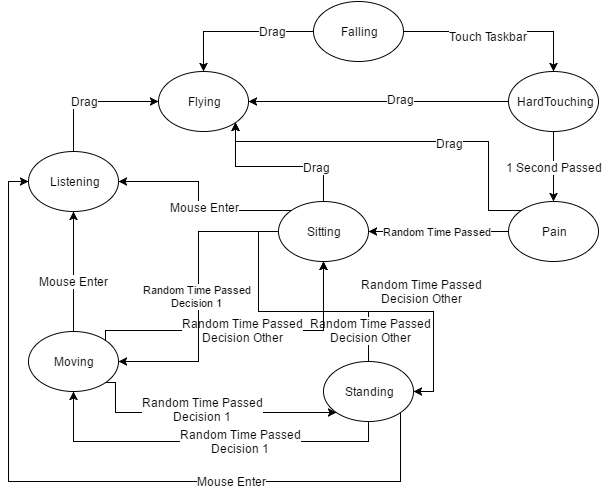

The diagram above was exported from draw.io. Its source (the exported page's mxGraphModel, read from the mxfile embedded in the PNG):
<mxGraphModel dx="1046" dy="530" grid="1" gridSize="10" guides="1" tooltips="1" connect="1" arrows="1" fold="1" page="1" pageScale="1" pageWidth="850" pageHeight="1100" background="#ffffff" math="0" shadow="0">
  <root>
    <mxCell id="0" />
    <mxCell id="1" parent="0" />
    <mxCell id="3a0a6928bae828db-11" style="edgeStyle=orthogonalEdgeStyle;rounded=0;html=1;exitX=1;exitY=0.5;entryX=0.5;entryY=0;jettySize=auto;orthogonalLoop=1;" edge="1" parent="1" source="3a0a6928bae828db-1" target="3a0a6928bae828db-8">
      <mxGeometry relative="1" as="geometry" />
    </mxCell>
    <mxCell id="3a0a6928bae828db-12" value="Touch Taskbar" style="text;html=1;resizable=0;points=[];align=center;verticalAlign=middle;labelBackgroundColor=#ffffff;" vertex="1" connectable="0" parent="3a0a6928bae828db-11">
      <mxGeometry x="-0.1179" y="-4" relative="1" as="geometry">
        <mxPoint as="offset" />
      </mxGeometry>
    </mxCell>
    <mxCell id="3a0a6928bae828db-13" style="edgeStyle=orthogonalEdgeStyle;rounded=0;html=1;exitX=0;exitY=0.5;entryX=0.5;entryY=0;jettySize=auto;orthogonalLoop=1;" edge="1" parent="1" source="3a0a6928bae828db-1" target="3a0a6928bae828db-5">
      <mxGeometry relative="1" as="geometry" />
    </mxCell>
    <mxCell id="3a0a6928bae828db-14" value="Drag" style="text;html=1;resizable=0;points=[];align=center;verticalAlign=middle;labelBackgroundColor=#ffffff;" vertex="1" connectable="0" parent="3a0a6928bae828db-13">
      <mxGeometry x="-0.4373" y="-1" relative="1" as="geometry">
        <mxPoint as="offset" />
      </mxGeometry>
    </mxCell>
    <mxCell id="3a0a6928bae828db-1" value="Falling" style="ellipse;whiteSpace=wrap;html=1;" vertex="1" parent="1">
      <mxGeometry x="515" y="80" width="90" height="60" as="geometry" />
    </mxCell>
    <mxCell id="3a0a6928bae828db-41" style="edgeStyle=orthogonalEdgeStyle;rounded=0;html=1;exitX=0.5;exitY=1;entryX=0.5;entryY=1;jettySize=auto;orthogonalLoop=1;" edge="1" parent="1" source="3a0a6928bae828db-3" target="3a0a6928bae828db-4">
      <mxGeometry relative="1" as="geometry" />
    </mxCell>
    <mxCell id="3a0a6928bae828db-42" value="Random Time Passed&lt;div&gt;Decision 1&lt;/div&gt;" style="text;html=1;resizable=0;points=[];align=center;verticalAlign=middle;labelBackgroundColor=#ffffff;" vertex="1" connectable="0" parent="3a0a6928bae828db-41">
      <mxGeometry x="-0.1749" relative="1" as="geometry">
        <mxPoint as="offset" />
      </mxGeometry>
    </mxCell>
    <mxCell id="3a0a6928bae828db-43" style="edgeStyle=orthogonalEdgeStyle;rounded=0;html=1;exitX=0.5;exitY=0;entryX=0.5;entryY=1;jettySize=auto;orthogonalLoop=1;" edge="1" parent="1" source="3a0a6928bae828db-3" target="3a0a6928bae828db-23">
      <mxGeometry relative="1" as="geometry" />
    </mxCell>
    <mxCell id="3a0a6928bae828db-46" value="Random Time Passed&lt;div&gt;Decision Other&lt;/div&gt;" style="text;html=1;resizable=0;points=[];align=center;verticalAlign=middle;labelBackgroundColor=#ffffff;" vertex="1" connectable="0" parent="3a0a6928bae828db-43">
      <mxGeometry x="-0.5722" y="1" relative="1" as="geometry">
        <mxPoint as="offset" />
      </mxGeometry>
    </mxCell>
    <mxCell id="3a0a6928bae828db-49" style="edgeStyle=orthogonalEdgeStyle;rounded=0;html=1;exitX=1;exitY=1;entryX=0;entryY=0.5;jettySize=auto;orthogonalLoop=1;" edge="1" parent="1" source="3a0a6928bae828db-3" target="3a0a6928bae828db-7">
      <mxGeometry relative="1" as="geometry">
        <Array as="points">
          <mxPoint x="602" y="560" />
          <mxPoint x="210" y="560" />
          <mxPoint x="210" y="260" />
        </Array>
      </mxGeometry>
    </mxCell>
    <mxCell id="3a0a6928bae828db-50" value="Mouse Enter" style="text;html=1;resizable=0;points=[];align=center;verticalAlign=middle;labelBackgroundColor=#ffffff;" vertex="1" connectable="0" parent="3a0a6928bae828db-49">
      <mxGeometry x="-0.3849" y="-1" relative="1" as="geometry">
        <mxPoint as="offset" />
      </mxGeometry>
    </mxCell>
    <mxCell id="3a0a6928bae828db-3" value="Standing" style="ellipse;whiteSpace=wrap;html=1;" vertex="1" parent="1">
      <mxGeometry x="525" y="440" width="90" height="60" as="geometry" />
    </mxCell>
    <mxCell id="3a0a6928bae828db-35" style="edgeStyle=orthogonalEdgeStyle;rounded=0;html=1;exitX=1;exitY=1;entryX=0;entryY=1;jettySize=auto;orthogonalLoop=1;" edge="1" parent="1" source="3a0a6928bae828db-4" target="3a0a6928bae828db-3">
      <mxGeometry relative="1" as="geometry">
        <Array as="points">
          <mxPoint x="317" y="461" />
        </Array>
      </mxGeometry>
    </mxCell>
    <mxCell id="3a0a6928bae828db-36" value="Random Time Passed&lt;div&gt;Decision 1&lt;/div&gt;" style="text;html=1;resizable=0;points=[];align=center;verticalAlign=middle;labelBackgroundColor=#ffffff;" vertex="1" connectable="0" parent="3a0a6928bae828db-35">
      <mxGeometry x="-0.0494" y="3" relative="1" as="geometry">
        <mxPoint as="offset" />
      </mxGeometry>
    </mxCell>
    <mxCell id="3a0a6928bae828db-39" style="edgeStyle=orthogonalEdgeStyle;rounded=0;html=1;exitX=1;exitY=0;entryX=0.5;entryY=1;jettySize=auto;orthogonalLoop=1;" edge="1" parent="1" source="3a0a6928bae828db-4" target="3a0a6928bae828db-23">
      <mxGeometry relative="1" as="geometry">
        <Array as="points">
          <mxPoint x="525" y="409" />
        </Array>
      </mxGeometry>
    </mxCell>
    <mxCell id="3a0a6928bae828db-40" value="Random Time Passed&lt;div&gt;Decision Other&lt;/div&gt;" style="text;html=1;resizable=0;points=[];align=center;verticalAlign=middle;labelBackgroundColor=#ffffff;" vertex="1" connectable="0" parent="3a0a6928bae828db-39">
      <mxGeometry x="-0.0331" relative="1" as="geometry">
        <mxPoint as="offset" />
      </mxGeometry>
    </mxCell>
    <mxCell id="3a0a6928bae828db-47" style="edgeStyle=orthogonalEdgeStyle;rounded=0;html=1;exitX=0.5;exitY=0;entryX=0.5;entryY=1;jettySize=auto;orthogonalLoop=1;" edge="1" parent="1" source="3a0a6928bae828db-4" target="3a0a6928bae828db-7">
      <mxGeometry relative="1" as="geometry" />
    </mxCell>
    <mxCell id="3a0a6928bae828db-48" value="Mouse Enter" style="text;html=1;resizable=0;points=[];align=center;verticalAlign=middle;labelBackgroundColor=#ffffff;" vertex="1" connectable="0" parent="3a0a6928bae828db-47">
      <mxGeometry x="-0.1567" y="2" relative="1" as="geometry">
        <mxPoint as="offset" />
      </mxGeometry>
    </mxCell>
    <mxCell id="3a0a6928bae828db-4" value="Moving" style="ellipse;whiteSpace=wrap;html=1;" vertex="1" parent="1">
      <mxGeometry x="230" y="410" width="90" height="60" as="geometry" />
    </mxCell>
    <mxCell id="3a0a6928bae828db-5" value="Flying" style="ellipse;whiteSpace=wrap;html=1;" vertex="1" parent="1">
      <mxGeometry x="360" y="150" width="90" height="60" as="geometry" />
    </mxCell>
    <mxCell id="3a0a6928bae828db-24" value="Random Time Passed" style="edgeStyle=orthogonalEdgeStyle;rounded=0;html=1;exitX=0;exitY=0.5;entryX=1;entryY=0.5;jettySize=auto;orthogonalLoop=1;" edge="1" parent="1" source="3a0a6928bae828db-6" target="3a0a6928bae828db-23">
      <mxGeometry relative="1" as="geometry" />
    </mxCell>
    <mxCell id="3a0a6928bae828db-25" style="edgeStyle=orthogonalEdgeStyle;rounded=0;html=1;exitX=0;exitY=0;entryX=1;entryY=1;jettySize=auto;orthogonalLoop=1;" edge="1" parent="1" source="3a0a6928bae828db-6" target="3a0a6928bae828db-5">
      <mxGeometry relative="1" as="geometry">
        <Array as="points">
          <mxPoint x="690" y="289" />
          <mxPoint x="690" y="220" />
          <mxPoint x="437" y="220" />
        </Array>
      </mxGeometry>
    </mxCell>
    <mxCell id="3a0a6928bae828db-26" value="Drag" style="text;html=1;resizable=0;points=[];align=center;verticalAlign=middle;labelBackgroundColor=#ffffff;" vertex="1" connectable="0" parent="3a0a6928bae828db-25">
      <mxGeometry x="-0.2396" y="1" relative="1" as="geometry">
        <mxPoint as="offset" />
      </mxGeometry>
    </mxCell>
    <mxCell id="3a0a6928bae828db-6" value="Pain" style="ellipse;whiteSpace=wrap;html=1;" vertex="1" parent="1">
      <mxGeometry x="710" y="280" width="90" height="60" as="geometry" />
    </mxCell>
    <mxCell id="3a0a6928bae828db-52" style="edgeStyle=orthogonalEdgeStyle;rounded=0;html=1;exitX=0.5;exitY=0;entryX=0;entryY=0.5;jettySize=auto;orthogonalLoop=1;" edge="1" parent="1" source="3a0a6928bae828db-7" target="3a0a6928bae828db-5">
      <mxGeometry relative="1" as="geometry" />
    </mxCell>
    <mxCell id="3a0a6928bae828db-53" value="Drag" style="text;html=1;resizable=0;points=[];align=center;verticalAlign=middle;labelBackgroundColor=#ffffff;" vertex="1" connectable="0" parent="3a0a6928bae828db-52">
      <mxGeometry x="-0.2593" y="-10" relative="1" as="geometry">
        <mxPoint x="10" y="-11" as="offset" />
      </mxGeometry>
    </mxCell>
    <mxCell id="3a0a6928bae828db-7" value="Listening" style="ellipse;whiteSpace=wrap;html=1;" vertex="1" parent="1">
      <mxGeometry x="230" y="230" width="90" height="60" as="geometry" />
    </mxCell>
    <mxCell id="3a0a6928bae828db-17" style="edgeStyle=orthogonalEdgeStyle;rounded=0;html=1;exitX=0.5;exitY=1;entryX=0.5;entryY=0;jettySize=auto;orthogonalLoop=1;" edge="1" parent="1" source="3a0a6928bae828db-8" target="3a0a6928bae828db-6">
      <mxGeometry relative="1" as="geometry" />
    </mxCell>
    <mxCell id="3a0a6928bae828db-18" value="1 Second Passed" style="text;html=1;resizable=0;points=[];align=center;verticalAlign=middle;labelBackgroundColor=#ffffff;" vertex="1" connectable="0" parent="3a0a6928bae828db-17">
      <mxGeometry x="-0.0114" y="-1" relative="1" as="geometry">
        <mxPoint as="offset" />
      </mxGeometry>
    </mxCell>
    <mxCell id="3a0a6928bae828db-19" style="edgeStyle=orthogonalEdgeStyle;rounded=0;html=1;exitX=0;exitY=0.5;entryX=1;entryY=0.5;jettySize=auto;orthogonalLoop=1;" edge="1" parent="1" source="3a0a6928bae828db-8" target="3a0a6928bae828db-5">
      <mxGeometry relative="1" as="geometry" />
    </mxCell>
    <mxCell id="3a0a6928bae828db-20" value="Drag" style="text;html=1;resizable=0;points=[];align=center;verticalAlign=middle;labelBackgroundColor=#ffffff;" vertex="1" connectable="0" parent="3a0a6928bae828db-19">
      <mxGeometry x="-0.16" y="-3" relative="1" as="geometry">
        <mxPoint as="offset" />
      </mxGeometry>
    </mxCell>
    <mxCell id="3a0a6928bae828db-8" value="HardTouching" style="ellipse;whiteSpace=wrap;html=1;" vertex="1" parent="1">
      <mxGeometry x="710" y="150" width="90" height="60" as="geometry" />
    </mxCell>
    <mxCell id="3a0a6928bae828db-27" value="Random Time Passed&lt;div&gt;Decision 1&lt;/div&gt;" style="edgeStyle=orthogonalEdgeStyle;rounded=0;html=1;exitX=0;exitY=0.5;entryX=1;entryY=0.5;jettySize=auto;orthogonalLoop=1;" edge="1" parent="1" source="3a0a6928bae828db-23" target="3a0a6928bae828db-4">
      <mxGeometry relative="1" as="geometry" />
    </mxCell>
    <mxCell id="3a0a6928bae828db-29" style="edgeStyle=orthogonalEdgeStyle;rounded=0;html=1;exitX=0;exitY=0.5;entryX=1;entryY=0.5;jettySize=auto;orthogonalLoop=1;" edge="1" parent="1" source="3a0a6928bae828db-23" target="3a0a6928bae828db-3">
      <mxGeometry relative="1" as="geometry" />
    </mxCell>
    <mxCell id="3a0a6928bae828db-30" value="Random Time Passed&lt;div&gt;Decision Other&lt;/div&gt;" style="text;html=1;resizable=0;points=[];align=center;verticalAlign=middle;labelBackgroundColor=#ffffff;" vertex="1" connectable="0" parent="3a0a6928bae828db-29">
      <mxGeometry x="0.315" y="3" relative="1" as="geometry">
        <mxPoint x="13" y="-17" as="offset" />
      </mxGeometry>
    </mxCell>
    <mxCell id="3a0a6928bae828db-31" style="edgeStyle=orthogonalEdgeStyle;rounded=0;html=1;exitX=0.5;exitY=0;entryX=1;entryY=1;jettySize=auto;orthogonalLoop=1;" edge="1" parent="1" source="3a0a6928bae828db-23" target="3a0a6928bae828db-5">
      <mxGeometry relative="1" as="geometry" />
    </mxCell>
    <mxCell id="3a0a6928bae828db-32" value="Drag" style="text;html=1;resizable=0;points=[];align=center;verticalAlign=middle;labelBackgroundColor=#ffffff;" vertex="1" connectable="0" parent="3a0a6928bae828db-31">
      <mxGeometry x="-0.5808" y="8" relative="1" as="geometry">
        <mxPoint x="-8" y="-8" as="offset" />
      </mxGeometry>
    </mxCell>
    <mxCell id="3a0a6928bae828db-33" style="edgeStyle=orthogonalEdgeStyle;rounded=0;html=1;exitX=0;exitY=0;entryX=1;entryY=0.5;jettySize=auto;orthogonalLoop=1;" edge="1" parent="1" source="3a0a6928bae828db-23" target="3a0a6928bae828db-7">
      <mxGeometry relative="1" as="geometry" />
    </mxCell>
    <mxCell id="3a0a6928bae828db-34" value="Mouse Enter" style="text;html=1;resizable=0;points=[];align=center;verticalAlign=middle;labelBackgroundColor=#ffffff;" vertex="1" connectable="0" parent="3a0a6928bae828db-33">
      <mxGeometry x="-0.1168" y="-4" relative="1" as="geometry">
        <mxPoint as="offset" />
      </mxGeometry>
    </mxCell>
    <mxCell id="3a0a6928bae828db-23" value="Sitting" style="ellipse;whiteSpace=wrap;html=1;" vertex="1" parent="1">
      <mxGeometry x="480" y="280" width="90" height="60" as="geometry" />
    </mxCell>
  </root>
</mxGraphModel>